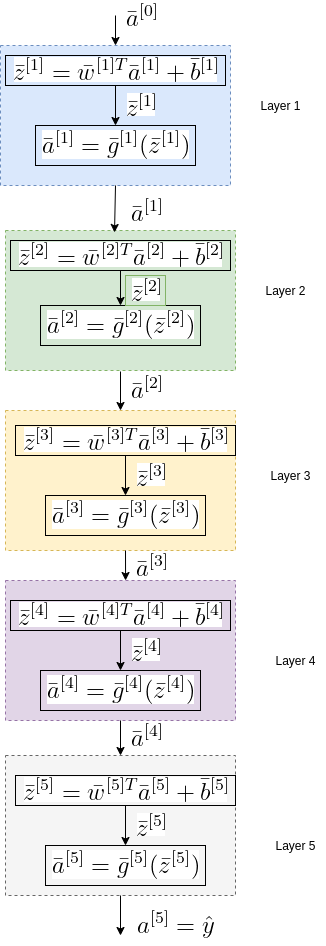

The diagram above was exported from draw.io. Its source (the exported page's mxGraphModel, read from the mxfile embedded in the PNG):
<mxGraphModel dx="1350" dy="801" grid="1" gridSize="10" guides="1" tooltips="1" connect="1" arrows="1" fold="1" page="1" pageScale="1" pageWidth="850" pageHeight="1100" math="0" shadow="0">
  <root>
    <mxCell id="0" />
    <mxCell id="1" parent="0" />
    <mxCell id="AuP3Hc3zoL-SQXZ02yXd-10" value="&lt;img src=&quot;https://latex.codecogs.com/png.latex?%5Cdpi%7B150%7D%20%5Cbg_white%20%5Cbar%7Ba%7D%5E%7B%5B1%5D%7D&quot;&gt;" style="text;html=1;align=center;verticalAlign=middle;resizable=0;points=[];autosize=1;" vertex="1" parent="1">
      <mxGeometry x="870" y="560" width="50" height="30" as="geometry" />
    </mxCell>
    <mxCell id="AuP3Hc3zoL-SQXZ02yXd-20" value="&lt;img src=&quot;https://latex.codecogs.com/png.latex?%5Cdpi%7B150%7D%20%5Cbg_white%20%5Cbar%7Ba%7D%5E%7B%5B2%5D%7D&quot;&gt;" style="text;html=1;align=center;verticalAlign=middle;resizable=0;points=[];autosize=1;" vertex="1" parent="1">
      <mxGeometry x="870" y="737" width="50" height="30" as="geometry" />
    </mxCell>
    <mxCell id="AuP3Hc3zoL-SQXZ02yXd-21" value="&lt;img src=&quot;https://latex.codecogs.com/png.latex?%5Cdpi%7B150%7D%20%5Cbg_white%20%5Cbar%7Ba%7D%5E%7B%5B3%5D%7D&quot;&gt;" style="text;html=1;align=center;verticalAlign=middle;resizable=0;points=[];autosize=1;" vertex="1" parent="1">
      <mxGeometry x="875" y="915" width="50" height="30" as="geometry" />
    </mxCell>
    <mxCell id="AuP3Hc3zoL-SQXZ02yXd-22" value="&lt;img src=&quot;https://latex.codecogs.com/png.latex?%5Cdpi%7B150%7D%20%5Cbg_white%20%5Cbar%7Ba%7D%5E%7B%5B4%5D%7D&quot;&gt;" style="text;html=1;align=center;verticalAlign=middle;resizable=0;points=[];autosize=1;" vertex="1" parent="1">
      <mxGeometry x="870" y="1085" width="50" height="30" as="geometry" />
    </mxCell>
    <mxCell id="AuP3Hc3zoL-SQXZ02yXd-24" value="&lt;img src=&quot;https://latex.codecogs.com/png.latex?%5Cdpi%7B150%7D%20%5Cbg_white%20%7Ba%7D%5E%7B%5B5%5D%7D%3D%5Chat%7By%7D&quot;&gt;" style="text;html=1;align=center;verticalAlign=middle;resizable=0;points=[];autosize=1;" vertex="1" parent="1">
      <mxGeometry x="880" y="1270" width="90" height="40" as="geometry" />
    </mxCell>
    <mxCell id="AuP3Hc3zoL-SQXZ02yXd-49" value="Layer 1" style="text;html=1;align=center;verticalAlign=middle;resizable=0;points=[];autosize=1;" vertex="1" parent="1">
      <mxGeometry x="1000" y="460" width="60" height="20" as="geometry" />
    </mxCell>
    <mxCell id="AuP3Hc3zoL-SQXZ02yXd-89" value="" style="rounded=0;whiteSpace=wrap;html=1;strokeColor=#6c8ebf;dashed=1;fillColor=#dae8fc;" vertex="1" parent="1">
      <mxGeometry x="750" y="410" width="230" height="140" as="geometry" />
    </mxCell>
    <mxCell id="AuP3Hc3zoL-SQXZ02yXd-94" value="" style="edgeStyle=orthogonalEdgeStyle;rounded=0;orthogonalLoop=1;jettySize=auto;html=1;" edge="1" parent="1" source="AuP3Hc3zoL-SQXZ02yXd-91" target="AuP3Hc3zoL-SQXZ02yXd-92">
      <mxGeometry relative="1" as="geometry" />
    </mxCell>
    <mxCell id="AuP3Hc3zoL-SQXZ02yXd-91" value="&lt;img src=&quot;https://latex.codecogs.com/png.latex?%5Cdpi%7B150%7D%20%5Cbg_white%20%5Cbar%7Bz%7D%5E%7B%5B1%5D%7D%3D%5Cbar%7Bw%7D%5E%7B%5B1%5DT%7D%5Cbar%7Ba%7D%5E%7B%5B1%5D%7D&amp;amp;plus;%5Cbar%7Bb%7D%5E%7B%5B1%5D%7D%20%5C%5C&quot;&gt;" style="text;html=1;align=center;verticalAlign=middle;resizable=0;points=[];autosize=1;strokeColor=#000000;" vertex="1" parent="1">
      <mxGeometry x="755" y="420" width="220" height="30" as="geometry" />
    </mxCell>
    <mxCell id="AuP3Hc3zoL-SQXZ02yXd-92" value="&lt;img src=&quot;https://latex.codecogs.com/png.latex?%5Cdpi%7B150%7D%20%5Cbg_white%20%5Cbar%7Ba%7D%5E%7B%5B1%5D%7D%3D%5Cbar%7Bg%7D%5E%7B%5B1%5D%7D%28%5Cbar%7Bz%7D%5E%7B%5B1%5D%7D%29&quot;&gt;" style="text;html=1;align=center;verticalAlign=middle;resizable=0;points=[];autosize=1;strokeColor=#000000;" vertex="1" parent="1">
      <mxGeometry x="785" y="490" width="160" height="40" as="geometry" />
    </mxCell>
    <mxCell id="AuP3Hc3zoL-SQXZ02yXd-96" value="&lt;img src=&quot;https://latex.codecogs.com/png.latex?%5Cdpi%7B150%7D%20%5Cbg_white%20%5Cbar%7Bz%7D%5E%7B%5B1%5D%7D&quot;&gt;" style="text;html=1;align=center;verticalAlign=middle;resizable=0;points=[];autosize=1;" vertex="1" parent="1">
      <mxGeometry x="870" y="455" width="40" height="30" as="geometry" />
    </mxCell>
    <mxCell id="AuP3Hc3zoL-SQXZ02yXd-97" value="Layer 2" style="text;html=1;align=center;verticalAlign=middle;resizable=0;points=[];autosize=1;" vertex="1" parent="1">
      <mxGeometry x="1005" y="645" width="60" height="20" as="geometry" />
    </mxCell>
    <mxCell id="AuP3Hc3zoL-SQXZ02yXd-98" value="" style="rounded=0;whiteSpace=wrap;html=1;strokeColor=#82b366;dashed=1;fillColor=#d5e8d4;" vertex="1" parent="1">
      <mxGeometry x="755" y="595" width="230" height="140" as="geometry" />
    </mxCell>
    <mxCell id="AuP3Hc3zoL-SQXZ02yXd-99" value="" style="edgeStyle=orthogonalEdgeStyle;rounded=0;orthogonalLoop=1;jettySize=auto;html=1;" edge="1" source="AuP3Hc3zoL-SQXZ02yXd-100" target="AuP3Hc3zoL-SQXZ02yXd-101" parent="1">
      <mxGeometry relative="1" as="geometry" />
    </mxCell>
    <mxCell id="AuP3Hc3zoL-SQXZ02yXd-100" value="&lt;img src=&quot;https://latex.codecogs.com/png.latex?%5Cdpi%7B150%7D%20%5Cbg_white%20%5Cbar%7Bz%7D%5E%7B%5B2%5D%7D%3D%5Cbar%7Bw%7D%5E%7B%5B2%5DT%7D%5Cbar%7Ba%7D%5E%7B%5B2%5D%7D&amp;amp;plus;%5Cbar%7Bb%7D%5E%7B%5B2%5D%7D%20%5C%5C&quot;&gt;" style="text;html=1;align=center;verticalAlign=middle;resizable=0;points=[];autosize=1;strokeColor=#000000;" vertex="1" parent="1">
      <mxGeometry x="760" y="605" width="220" height="30" as="geometry" />
    </mxCell>
    <mxCell id="AuP3Hc3zoL-SQXZ02yXd-101" value="&lt;img src=&quot;https://latex.codecogs.com/png.latex?%5Cdpi%7B150%7D%20%5Cbg_white%20%5Cbar%7Ba%7D%5E%7B%5B2%5D%7D%3D%5Cbar%7Bg%7D%5E%7B%5B2%5D%7D%28%5Cbar%7Bz%7D%5E%7B%5B2%5D%7D%29&quot;&gt;" style="text;html=1;align=center;verticalAlign=middle;resizable=0;points=[];autosize=1;strokeColor=#000000;" vertex="1" parent="1">
      <mxGeometry x="790" y="670" width="160" height="40" as="geometry" />
    </mxCell>
    <mxCell id="AuP3Hc3zoL-SQXZ02yXd-102" value="&lt;img src=&quot;https://latex.codecogs.com/png.latex?%5Cdpi%7B150%7D%20%5Cbg_white%20%5Cbar%7Bz%7D%5E%7B%5B2%5D%7D&quot;&gt;" style="text;html=1;align=center;verticalAlign=middle;resizable=0;points=[];autosize=1;fillColor=#d5e8d4;strokeColor=#82b366;" vertex="1" parent="1">
      <mxGeometry x="875" y="640" width="40" height="30" as="geometry" />
    </mxCell>
    <mxCell id="AuP3Hc3zoL-SQXZ02yXd-105" value="" style="endArrow=classic;html=1;exitX=0.5;exitY=1;exitDx=0;exitDy=0;entryX=0.474;entryY=0.014;entryDx=0;entryDy=0;entryPerimeter=0;" edge="1" parent="1" source="AuP3Hc3zoL-SQXZ02yXd-89" target="AuP3Hc3zoL-SQXZ02yXd-98">
      <mxGeometry width="50" height="50" relative="1" as="geometry">
        <mxPoint x="920" y="900" as="sourcePoint" />
        <mxPoint x="970" y="850" as="targetPoint" />
      </mxGeometry>
    </mxCell>
    <mxCell id="AuP3Hc3zoL-SQXZ02yXd-107" value="Layer 3" style="text;html=1;align=center;verticalAlign=middle;resizable=0;points=[];autosize=1;" vertex="1" parent="1">
      <mxGeometry x="1010" y="830" width="60" height="20" as="geometry" />
    </mxCell>
    <mxCell id="AuP3Hc3zoL-SQXZ02yXd-108" value="" style="rounded=0;whiteSpace=wrap;html=1;strokeColor=#d6b656;dashed=1;fillColor=#fff2cc;" vertex="1" parent="1">
      <mxGeometry x="755" y="775" width="230" height="140" as="geometry" />
    </mxCell>
    <mxCell id="AuP3Hc3zoL-SQXZ02yXd-109" value="" style="edgeStyle=orthogonalEdgeStyle;rounded=0;orthogonalLoop=1;jettySize=auto;html=1;" edge="1" source="AuP3Hc3zoL-SQXZ02yXd-110" target="AuP3Hc3zoL-SQXZ02yXd-111" parent="1">
      <mxGeometry relative="1" as="geometry" />
    </mxCell>
    <mxCell id="AuP3Hc3zoL-SQXZ02yXd-110" value="&lt;img src=&quot;https://latex.codecogs.com/png.latex?%5Cdpi%7B150%7D%20%5Cbg_white%20%5Cbar%7Bz%7D%5E%7B%5B3%5D%7D%3D%5Cbar%7Bw%7D%5E%7B%5B3%5DT%7D%5Cbar%7Ba%7D%5E%7B%5B3%5D%7D&amp;amp;plus;%5Cbar%7Bb%7D%5E%7B%5B3%5D%7D%20%5C%5C&quot;&gt;" style="text;html=1;align=center;verticalAlign=middle;resizable=0;points=[];autosize=1;strokeColor=#000000;" vertex="1" parent="1">
      <mxGeometry x="765" y="790" width="220" height="30" as="geometry" />
    </mxCell>
    <mxCell id="AuP3Hc3zoL-SQXZ02yXd-111" value="&lt;img src=&quot;https://latex.codecogs.com/png.latex?%5Cdpi%7B150%7D%20%5Cbg_white%20%5Cbar%7Ba%7D%5E%7B%5B3%5D%7D%3D%5Cbar%7Bg%7D%5E%7B%5B3%5D%7D%28%5Cbar%7Bz%7D%5E%7B%5B3%5D%7D%29&quot;&gt;" style="text;html=1;align=center;verticalAlign=middle;resizable=0;points=[];autosize=1;strokeColor=#000000;" vertex="1" parent="1">
      <mxGeometry x="795" y="860" width="160" height="40" as="geometry" />
    </mxCell>
    <mxCell id="AuP3Hc3zoL-SQXZ02yXd-112" value="&lt;img src=&quot;https://latex.codecogs.com/png.latex?%5Cdpi%7B150%7D%20%5Cbg_white%20%5Cbar%7Bz%7D%5E%7B%5B3%5D%7D&quot;&gt;" style="text;html=1;align=center;verticalAlign=middle;resizable=0;points=[];autosize=1;" vertex="1" parent="1">
      <mxGeometry x="880" y="825" width="40" height="30" as="geometry" />
    </mxCell>
    <mxCell id="AuP3Hc3zoL-SQXZ02yXd-113" value="Layer 4" style="text;html=1;align=center;verticalAlign=middle;resizable=0;points=[];autosize=1;" vertex="1" parent="1">
      <mxGeometry x="1015" y="1015" width="60" height="20" as="geometry" />
    </mxCell>
    <mxCell id="AuP3Hc3zoL-SQXZ02yXd-114" value="" style="rounded=0;whiteSpace=wrap;html=1;strokeColor=#9673a6;dashed=1;fillColor=#e1d5e7;" vertex="1" parent="1">
      <mxGeometry x="755" y="945" width="230" height="140" as="geometry" />
    </mxCell>
    <mxCell id="AuP3Hc3zoL-SQXZ02yXd-115" value="" style="edgeStyle=orthogonalEdgeStyle;rounded=0;orthogonalLoop=1;jettySize=auto;html=1;" edge="1" source="AuP3Hc3zoL-SQXZ02yXd-116" target="AuP3Hc3zoL-SQXZ02yXd-117" parent="1">
      <mxGeometry relative="1" as="geometry" />
    </mxCell>
    <mxCell id="AuP3Hc3zoL-SQXZ02yXd-116" value="&lt;img src=&quot;https://latex.codecogs.com/png.latex?%5Cdpi%7B150%7D%20%5Cbg_white%20%5Cbar%7Bz%7D%5E%7B%5B4%5D%7D%3D%5Cbar%7Bw%7D%5E%7B%5B4%5DT%7D%5Cbar%7Ba%7D%5E%7B%5B4%5D%7D&amp;amp;plus;%5Cbar%7Bb%7D%5E%7B%5B4%5D%7D%20%5C%5C&quot;&gt;" style="text;html=1;align=center;verticalAlign=middle;resizable=0;points=[];autosize=1;strokeColor=#000000;" vertex="1" parent="1">
      <mxGeometry x="760" y="965" width="220" height="30" as="geometry" />
    </mxCell>
    <mxCell id="AuP3Hc3zoL-SQXZ02yXd-117" value="&lt;img src=&quot;https://latex.codecogs.com/png.latex?%5Cdpi%7B150%7D%20%5Cbg_white%20%5Cbar%7Ba%7D%5E%7B%5B4%5D%7D%3D%5Cbar%7Bg%7D%5E%7B%5B4%5D%7D%28%5Cbar%7Bz%7D%5E%7B%5B4%5D%7D%29&quot;&gt;" style="text;html=1;align=center;verticalAlign=middle;resizable=0;points=[];autosize=1;strokeColor=#000000;" vertex="1" parent="1">
      <mxGeometry x="790" y="1035" width="160" height="40" as="geometry" />
    </mxCell>
    <mxCell id="AuP3Hc3zoL-SQXZ02yXd-118" value="&lt;img src=&quot;https://latex.codecogs.com/png.latex?%5Cdpi%7B150%7D%20%5Cbg_white%20%5Cbar%7Bz%7D%5E%7B%5B4%5D%7D&quot;&gt;" style="text;html=1;align=center;verticalAlign=middle;resizable=0;points=[];autosize=1;" vertex="1" parent="1">
      <mxGeometry x="875" y="1000" width="40" height="30" as="geometry" />
    </mxCell>
    <mxCell id="AuP3Hc3zoL-SQXZ02yXd-119" value="" style="endArrow=classic;html=1;entryX=0.522;entryY=0;entryDx=0;entryDy=0;entryPerimeter=0;" edge="1" target="AuP3Hc3zoL-SQXZ02yXd-114" parent="1">
      <mxGeometry width="50" height="50" relative="1" as="geometry">
        <mxPoint x="875" y="915" as="sourcePoint" />
        <mxPoint x="870" y="950" as="targetPoint" />
      </mxGeometry>
    </mxCell>
    <mxCell id="AuP3Hc3zoL-SQXZ02yXd-120" value="Layer 5" style="text;html=1;align=center;verticalAlign=middle;resizable=0;points=[];autosize=1;" vertex="1" parent="1">
      <mxGeometry x="1015" y="1200" width="60" height="20" as="geometry" />
    </mxCell>
    <mxCell id="AuP3Hc3zoL-SQXZ02yXd-121" value="" style="rounded=0;whiteSpace=wrap;html=1;dashed=1;fillColor=#f5f5f5;strokeColor=#666666;fontColor=#333333;" vertex="1" parent="1">
      <mxGeometry x="755" y="1120" width="230" height="140" as="geometry" />
    </mxCell>
    <mxCell id="AuP3Hc3zoL-SQXZ02yXd-122" value="" style="edgeStyle=orthogonalEdgeStyle;rounded=0;orthogonalLoop=1;jettySize=auto;html=1;" edge="1" source="AuP3Hc3zoL-SQXZ02yXd-123" target="AuP3Hc3zoL-SQXZ02yXd-124" parent="1">
      <mxGeometry relative="1" as="geometry" />
    </mxCell>
    <mxCell id="AuP3Hc3zoL-SQXZ02yXd-123" value="&lt;img src=&quot;https://latex.codecogs.com/png.latex?%5Cdpi%7B150%7D%20%5Cbg_white%20%5Cbar%7Bz%7D%5E%7B%5B5%5D%7D%3D%5Cbar%7Bw%7D%5E%7B%5B5%5DT%7D%5Cbar%7Ba%7D%5E%7B%5B5%5D%7D&amp;amp;plus;%5Cbar%7Bb%7D%5E%7B%5B5%5D%7D%20%5C%5C&quot;&gt;" style="text;html=1;align=center;verticalAlign=middle;resizable=0;points=[];autosize=1;strokeColor=#000000;" vertex="1" parent="1">
      <mxGeometry x="765" y="1140" width="220" height="30" as="geometry" />
    </mxCell>
    <mxCell id="AuP3Hc3zoL-SQXZ02yXd-124" value="&lt;img src=&quot;https://latex.codecogs.com/png.latex?%5Cdpi%7B150%7D%20%5Cbg_white%20%5Cbar%7Ba%7D%5E%7B%5B5%5D%7D%3D%5Cbar%7Bg%7D%5E%7B%5B5%5D%7D%28%5Cbar%7Bz%7D%5E%7B%5B5%5D%7D%29&quot;&gt;" style="text;html=1;align=center;verticalAlign=middle;resizable=0;points=[];autosize=1;strokeColor=#000000;" vertex="1" parent="1">
      <mxGeometry x="795" y="1210" width="160" height="40" as="geometry" />
    </mxCell>
    <mxCell id="AuP3Hc3zoL-SQXZ02yXd-125" value="&lt;img src=&quot;https://latex.codecogs.com/png.latex?%5Cdpi%7B150%7D%20%5Cbg_white%20%5Cbar%7Bz%7D%5E%7B%5B5%5D%7D&quot;&gt;" style="text;html=1;align=center;verticalAlign=middle;resizable=0;points=[];autosize=1;" vertex="1" parent="1">
      <mxGeometry x="880" y="1175" width="40" height="30" as="geometry" />
    </mxCell>
    <mxCell id="AuP3Hc3zoL-SQXZ02yXd-128" value="" style="endArrow=classic;html=1;entryX=0.5;entryY=0;entryDx=0;entryDy=0;" edge="1" parent="1" target="AuP3Hc3zoL-SQXZ02yXd-108">
      <mxGeometry width="50" height="50" relative="1" as="geometry">
        <mxPoint x="870" y="736" as="sourcePoint" />
        <mxPoint x="869" y="770" as="targetPoint" />
      </mxGeometry>
    </mxCell>
    <mxCell id="AuP3Hc3zoL-SQXZ02yXd-131" value="" style="endArrow=classic;html=1;exitX=0.5;exitY=1;exitDx=0;exitDy=0;entryX=0.5;entryY=0;entryDx=0;entryDy=0;" edge="1" parent="1" source="AuP3Hc3zoL-SQXZ02yXd-114" target="AuP3Hc3zoL-SQXZ02yXd-121">
      <mxGeometry width="50" height="50" relative="1" as="geometry">
        <mxPoint x="1020" y="1110" as="sourcePoint" />
        <mxPoint x="869" y="1110" as="targetPoint" />
      </mxGeometry>
    </mxCell>
    <mxCell id="AuP3Hc3zoL-SQXZ02yXd-133" value="" style="endArrow=classic;html=1;exitX=0.5;exitY=1;exitDx=0;exitDy=0;" edge="1" parent="1" source="AuP3Hc3zoL-SQXZ02yXd-121">
      <mxGeometry width="50" height="50" relative="1" as="geometry">
        <mxPoint x="890" y="1350" as="sourcePoint" />
        <mxPoint x="870" y="1300" as="targetPoint" />
      </mxGeometry>
    </mxCell>
    <mxCell id="AuP3Hc3zoL-SQXZ02yXd-134" value="" style="endArrow=classic;html=1;entryX=0.5;entryY=0;entryDx=0;entryDy=0;" edge="1" parent="1" target="AuP3Hc3zoL-SQXZ02yXd-89">
      <mxGeometry width="50" height="50" relative="1" as="geometry">
        <mxPoint x="865" y="380" as="sourcePoint" />
        <mxPoint x="920" y="330" as="targetPoint" />
      </mxGeometry>
    </mxCell>
    <mxCell id="AuP3Hc3zoL-SQXZ02yXd-135" value="&lt;img src=&quot;https://latex.codecogs.com/png.latex?%5Cdpi%7B150%7D%20%5Cbg_white%20%5Cbar%7Ba%7D%5E%7B%5B0%5D%7D&quot;&gt;" style="text;html=1;align=center;verticalAlign=middle;resizable=0;points=[];autosize=1;" vertex="1" parent="1">
      <mxGeometry x="865" y="365" width="50" height="30" as="geometry" />
    </mxCell>
  </root>
</mxGraphModel>